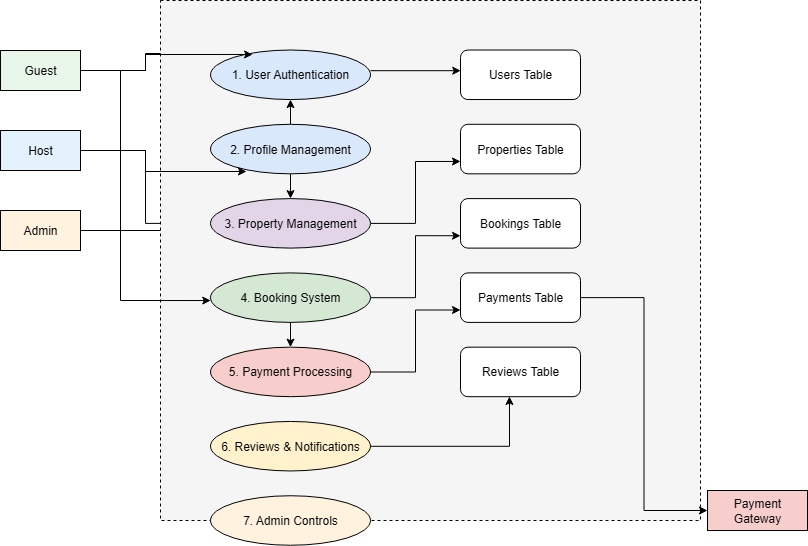

The diagram above was exported from draw.io. Its source (the exported page's mxGraphModel, read from the mxfile embedded in the PNG):
<mxGraphModel dx="1042" dy="546" grid="1" gridSize="10" guides="1" tooltips="1" connect="1" arrows="1" fold="1" page="1" pageScale="1" pageWidth="827" pageHeight="1169" math="0" shadow="0">
  <root>
    <mxCell id="0" />
    <mxCell id="1" parent="0" />
    <mxCell id="Ofjx3YezVwhasAwHHpuX-47" style="edgeStyle=orthogonalEdgeStyle;rounded=0;orthogonalLoop=1;jettySize=auto;html=1;entryX=0.4;entryY=0.07;entryDx=0;entryDy=0;entryPerimeter=0;" parent="1" source="Ofjx3YezVwhasAwHHpuX-1" target="Ofjx3YezVwhasAwHHpuX-6" edge="1">
      <mxGeometry relative="1" as="geometry" />
    </mxCell>
    <mxCell id="Ofjx3YezVwhasAwHHpuX-1" value="Guest" style="shape=rectangle;whiteSpace=wrap;html=1;strokeColor=#000000;fillColor=#e8f5e9;" parent="1" vertex="1">
      <mxGeometry x="20" y="80" width="80" height="40" as="geometry" />
    </mxCell>
    <mxCell id="Ofjx3YezVwhasAwHHpuX-54" style="edgeStyle=orthogonalEdgeStyle;rounded=0;orthogonalLoop=1;jettySize=auto;html=1;entryX=0;entryY=0.5;entryDx=0;entryDy=0;" parent="1" source="Ofjx3YezVwhasAwHHpuX-2" target="Ofjx3YezVwhasAwHHpuX-8" edge="1">
      <mxGeometry relative="1" as="geometry" />
    </mxCell>
    <mxCell id="Ofjx3YezVwhasAwHHpuX-2" value="Host" style="shape=rectangle;whiteSpace=wrap;html=1;strokeColor=#000000;fillColor=#e3f2fd;" parent="1" vertex="1">
      <mxGeometry x="20" y="160" width="80" height="40" as="geometry" />
    </mxCell>
    <mxCell id="Ofjx3YezVwhasAwHHpuX-51" style="edgeStyle=orthogonalEdgeStyle;rounded=0;orthogonalLoop=1;jettySize=auto;html=1;" parent="1" source="Ofjx3YezVwhasAwHHpuX-3" edge="1">
      <mxGeometry relative="1" as="geometry">
        <mxPoint x="190" y="130" as="targetPoint" />
      </mxGeometry>
    </mxCell>
    <mxCell id="Ofjx3YezVwhasAwHHpuX-3" value="Admin" style="shape=rectangle;whiteSpace=wrap;html=1;strokeColor=#000000;fillColor=#fff3e0;" parent="1" vertex="1">
      <mxGeometry x="20" y="240" width="80" height="40" as="geometry" />
    </mxCell>
    <mxCell id="Ofjx3YezVwhasAwHHpuX-4" value="Payment Gateway" style="shape=rectangle;whiteSpace=wrap;html=1;strokeColor=#000000;fillColor=#f8cecc;" parent="1" vertex="1">
      <mxGeometry x="727" y="520" width="100" height="40" as="geometry" />
    </mxCell>
    <mxCell id="Ofjx3YezVwhasAwHHpuX-5" value="" style="shape=rectangle;whiteSpace=wrap;html=1;dashed=1;strokeColor=#000000;fillColor=#f5f5f5;" parent="1" vertex="1">
      <mxGeometry x="180" y="30" width="540" height="520" as="geometry" />
    </mxCell>
    <mxCell id="Ofjx3YezVwhasAwHHpuX-6" value="1. User Authentication" style="ellipse;whiteSpace=wrap;html=1;fillColor=#dae8fc;" parent="Ofjx3YezVwhasAwHHpuX-5" vertex="1">
      <mxGeometry x="50" y="49.52380952380951" width="160" height="49.52380952380951" as="geometry" />
    </mxCell>
    <mxCell id="Ofjx3YezVwhasAwHHpuX-53" value="" style="edgeStyle=orthogonalEdgeStyle;rounded=0;orthogonalLoop=1;jettySize=auto;html=1;" parent="Ofjx3YezVwhasAwHHpuX-5" source="Ofjx3YezVwhasAwHHpuX-7" target="Ofjx3YezVwhasAwHHpuX-6" edge="1">
      <mxGeometry relative="1" as="geometry" />
    </mxCell>
    <mxCell id="Ofjx3YezVwhasAwHHpuX-57" style="edgeStyle=orthogonalEdgeStyle;rounded=0;orthogonalLoop=1;jettySize=auto;html=1;entryX=0.5;entryY=0;entryDx=0;entryDy=0;" parent="Ofjx3YezVwhasAwHHpuX-5" source="Ofjx3YezVwhasAwHHpuX-7" target="Ofjx3YezVwhasAwHHpuX-8" edge="1">
      <mxGeometry relative="1" as="geometry" />
    </mxCell>
    <mxCell id="Ofjx3YezVwhasAwHHpuX-7" value="2. Profile Management" style="ellipse;whiteSpace=wrap;html=1;fillColor=#dae8fc;" parent="Ofjx3YezVwhasAwHHpuX-5" vertex="1">
      <mxGeometry x="50" y="123.8095238095238" width="160" height="49.52380952380951" as="geometry" />
    </mxCell>
    <mxCell id="Ofjx3YezVwhasAwHHpuX-46" style="edgeStyle=orthogonalEdgeStyle;rounded=0;orthogonalLoop=1;jettySize=auto;html=1;entryX=0;entryY=0.75;entryDx=0;entryDy=0;" parent="Ofjx3YezVwhasAwHHpuX-5" source="Ofjx3YezVwhasAwHHpuX-8" target="Ofjx3YezVwhasAwHHpuX-14" edge="1">
      <mxGeometry relative="1" as="geometry" />
    </mxCell>
    <mxCell id="Ofjx3YezVwhasAwHHpuX-8" value="3. Property Management" style="ellipse;whiteSpace=wrap;html=1;fillColor=#e1d5e7;" parent="Ofjx3YezVwhasAwHHpuX-5" vertex="1">
      <mxGeometry x="50" y="198.09523809523805" width="160" height="49.52380952380951" as="geometry" />
    </mxCell>
    <mxCell id="Ofjx3YezVwhasAwHHpuX-45" style="edgeStyle=orthogonalEdgeStyle;rounded=0;orthogonalLoop=1;jettySize=auto;html=1;entryX=0;entryY=0.75;entryDx=0;entryDy=0;" parent="Ofjx3YezVwhasAwHHpuX-5" source="Ofjx3YezVwhasAwHHpuX-9" target="Ofjx3YezVwhasAwHHpuX-15" edge="1">
      <mxGeometry relative="1" as="geometry" />
    </mxCell>
    <mxCell id="Ofjx3YezVwhasAwHHpuX-9" value="4. Booking System" style="ellipse;whiteSpace=wrap;html=1;fillColor=#d5e8d4;" parent="Ofjx3YezVwhasAwHHpuX-5" vertex="1">
      <mxGeometry x="50" y="272.38095238095235" width="160" height="49.52380952380951" as="geometry" />
    </mxCell>
    <mxCell id="Ofjx3YezVwhasAwHHpuX-43" style="edgeStyle=orthogonalEdgeStyle;rounded=0;orthogonalLoop=1;jettySize=auto;html=1;entryX=0;entryY=0.75;entryDx=0;entryDy=0;" parent="Ofjx3YezVwhasAwHHpuX-5" source="Ofjx3YezVwhasAwHHpuX-10" target="Ofjx3YezVwhasAwHHpuX-16" edge="1">
      <mxGeometry relative="1" as="geometry" />
    </mxCell>
    <mxCell id="Ofjx3YezVwhasAwHHpuX-10" value="5. Payment Processing" style="ellipse;whiteSpace=wrap;html=1;fillColor=#f8cecc;" parent="Ofjx3YezVwhasAwHHpuX-5" vertex="1">
      <mxGeometry x="50" y="346.66666666666663" width="160" height="49.52380952380951" as="geometry" />
    </mxCell>
    <mxCell id="Ofjx3YezVwhasAwHHpuX-11" value="6. Reviews &amp; Notifications" style="ellipse;whiteSpace=wrap;html=1;fillColor=#fff2cc;" parent="Ofjx3YezVwhasAwHHpuX-5" vertex="1">
      <mxGeometry x="50" y="420.95" width="160" height="49.52" as="geometry" />
    </mxCell>
    <mxCell id="Ofjx3YezVwhasAwHHpuX-12" value="7. Admin Controls" style="ellipse;whiteSpace=wrap;html=1;fillColor=#fff3e0;" parent="Ofjx3YezVwhasAwHHpuX-5" vertex="1">
      <mxGeometry x="50" y="495.2380952380952" width="160" height="49.52380952380951" as="geometry" />
    </mxCell>
    <mxCell id="Ofjx3YezVwhasAwHHpuX-13" value="Users Table" style="shape=rectangle;rounded=1;whiteSpace=wrap;html=1;fillColor=#ffffff;strokeColor=#000000;" parent="Ofjx3YezVwhasAwHHpuX-5" vertex="1">
      <mxGeometry x="300" y="49.52380952380951" width="120" height="49.52380952380951" as="geometry" />
    </mxCell>
    <mxCell id="Ofjx3YezVwhasAwHHpuX-14" value="Properties Table" style="shape=rectangle;rounded=1;whiteSpace=wrap;html=1;fillColor=#ffffff;strokeColor=#000000;" parent="Ofjx3YezVwhasAwHHpuX-5" vertex="1">
      <mxGeometry x="300" y="123.8095238095238" width="120" height="49.52380952380951" as="geometry" />
    </mxCell>
    <mxCell id="Ofjx3YezVwhasAwHHpuX-15" value="Bookings Table" style="shape=rectangle;rounded=1;whiteSpace=wrap;html=1;fillColor=#ffffff;strokeColor=#000000;" parent="Ofjx3YezVwhasAwHHpuX-5" vertex="1">
      <mxGeometry x="300" y="198.09523809523805" width="120" height="49.52380952380951" as="geometry" />
    </mxCell>
    <mxCell id="Ofjx3YezVwhasAwHHpuX-16" value="Payments Table" style="shape=rectangle;rounded=1;whiteSpace=wrap;html=1;fillColor=#ffffff;strokeColor=#000000;" parent="Ofjx3YezVwhasAwHHpuX-5" vertex="1">
      <mxGeometry x="300" y="272.38095238095235" width="120" height="49.52380952380951" as="geometry" />
    </mxCell>
    <mxCell id="Ofjx3YezVwhasAwHHpuX-17" value="Reviews Table" style="shape=rectangle;rounded=1;whiteSpace=wrap;html=1;fillColor=#ffffff;strokeColor=#000000;" parent="Ofjx3YezVwhasAwHHpuX-5" vertex="1">
      <mxGeometry x="300" y="346.66666666666663" width="120" height="49.52380952380951" as="geometry" />
    </mxCell>
    <mxCell id="Ofjx3YezVwhasAwHHpuX-33" value="" style="edgeStyle=none;orthogonalLoop=1;jettySize=auto;html=1;rounded=0;exitX=0.5;exitY=1;exitDx=0;exitDy=0;entryX=0.5;entryY=0;entryDx=0;entryDy=0;" parent="Ofjx3YezVwhasAwHHpuX-5" source="Ofjx3YezVwhasAwHHpuX-9" target="Ofjx3YezVwhasAwHHpuX-10" edge="1">
      <mxGeometry width="80" relative="1" as="geometry">
        <mxPoint x="230" y="260" as="sourcePoint" />
        <mxPoint x="310" y="260" as="targetPoint" />
        <Array as="points" />
      </mxGeometry>
    </mxCell>
    <mxCell id="Ofjx3YezVwhasAwHHpuX-44" style="edgeStyle=orthogonalEdgeStyle;rounded=0;orthogonalLoop=1;jettySize=auto;html=1;entryX=0.408;entryY=0.996;entryDx=0;entryDy=0;entryPerimeter=0;" parent="Ofjx3YezVwhasAwHHpuX-5" source="Ofjx3YezVwhasAwHHpuX-11" target="Ofjx3YezVwhasAwHHpuX-17" edge="1">
      <mxGeometry relative="1" as="geometry" />
    </mxCell>
    <mxCell id="Ofjx3YezVwhasAwHHpuX-30" value="" style="edgeStyle=none;orthogonalLoop=1;jettySize=auto;html=1;rounded=0;exitX=0.389;exitY=0.135;exitDx=0;exitDy=0;exitPerimeter=0;entryX=0.556;entryY=0.135;entryDx=0;entryDy=0;entryPerimeter=0;" parent="1" source="Ofjx3YezVwhasAwHHpuX-5" target="Ofjx3YezVwhasAwHHpuX-5" edge="1">
      <mxGeometry width="80" relative="1" as="geometry">
        <mxPoint x="410" y="300" as="sourcePoint" />
        <mxPoint x="490" y="300" as="targetPoint" />
        <Array as="points" />
      </mxGeometry>
    </mxCell>
    <mxCell id="Ofjx3YezVwhasAwHHpuX-40" style="edgeStyle=orthogonalEdgeStyle;rounded=0;orthogonalLoop=1;jettySize=auto;html=1;entryX=0;entryY=0.5;entryDx=0;entryDy=0;exitX=1;exitY=0.5;exitDx=0;exitDy=0;" parent="1" source="Ofjx3YezVwhasAwHHpuX-16" target="Ofjx3YezVwhasAwHHpuX-4" edge="1">
      <mxGeometry relative="1" as="geometry" />
    </mxCell>
    <mxCell id="Ofjx3YezVwhasAwHHpuX-48" style="edgeStyle=orthogonalEdgeStyle;rounded=0;orthogonalLoop=1;jettySize=auto;html=1;entryX=0.093;entryY=0.577;entryDx=0;entryDy=0;entryPerimeter=0;" parent="1" source="Ofjx3YezVwhasAwHHpuX-1" target="Ofjx3YezVwhasAwHHpuX-5" edge="1">
      <mxGeometry relative="1" as="geometry" />
    </mxCell>
    <mxCell id="Ofjx3YezVwhasAwHHpuX-49" style="edgeStyle=orthogonalEdgeStyle;rounded=0;orthogonalLoop=1;jettySize=auto;html=1;entryX=0.225;entryY=0.953;entryDx=0;entryDy=0;entryPerimeter=0;" parent="1" source="Ofjx3YezVwhasAwHHpuX-2" target="Ofjx3YezVwhasAwHHpuX-7" edge="1">
      <mxGeometry relative="1" as="geometry" />
    </mxCell>
    <mxCell id="Ofjx3YezVwhasAwHHpuX-52" style="edgeStyle=orthogonalEdgeStyle;rounded=0;orthogonalLoop=1;jettySize=auto;html=1;entryX=0.263;entryY=0.09;entryDx=0;entryDy=0;entryPerimeter=0;" parent="1" source="Ofjx3YezVwhasAwHHpuX-1" target="Ofjx3YezVwhasAwHHpuX-6" edge="1">
      <mxGeometry relative="1" as="geometry" />
    </mxCell>
  </root>
</mxGraphModel>